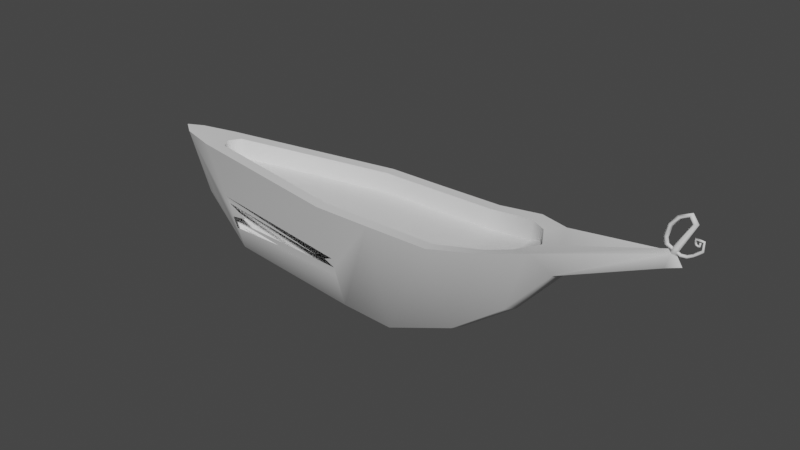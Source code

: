 # Source: bote.blend  (saved by Blender 3.3.6; exported with 4.5.12 LTS)
import bpy
from mathutils import Matrix  # noqa: F401  (used for matrix-valued properties, if any)

bpy.ops.wm.read_factory_settings(use_empty=True)
scene = bpy.context.scene
scene.name = 'Scene'

# ---- collections
col_collection = bpy.data.collections.new('Collection'); scene.collection.children.link(col_collection)

# ---- materials (node trees are filled in below, after node groups)
mat_material = bpy.data.materials.new('Material')
mat_material.alpha_threshold = 0.0
mat_material.use_transparent_shadow = False
mat_material.roughness = 0.5
mat_material.line_color = (0.0, 0.0, 0.0, 1.0)

# ---- node groups
ng_auto_smooth = bpy.data.node_groups.new('Auto Smooth', 'GeometryNodeTree')
_s = ng_auto_smooth.interface.new_socket(name='Geometry', in_out='OUTPUT', socket_type='NodeSocketGeometry')
_s = ng_auto_smooth.interface.new_socket(name='Geometry', in_out='INPUT', socket_type='NodeSocketGeometry')
_s = ng_auto_smooth.interface.new_socket(name='Angle', in_out='INPUT', socket_type='NodeSocketFloat')
_s.subtype = 'ANGLE'
_s.min_value = 0.0
_s.max_value = 3.142
ng_auto_smooth.is_modifier = True
_N = ng_auto_smooth.nodes; _L = ng_auto_smooth.links
n0 = _N.new('NodeGroupOutput'); n0.name = 'Group Output'; n0.location = (480, -100)
n1 = _N.new('NodeGroupInput'); n1.name = 'Group Input'; n1.location = (-420, -300)
n2 = _N.new('NodeGroupInput'); n2.name = 'Group Input.001'; n2.location = (-60, -100)
n3 = _N.new('GeometryNodeSetShadeSmooth'); n3.name = 'Set Shade Smooth'; n3.location = (120, -100)
n3.domain = 'EDGE'
n4 = _N.new('GeometryNodeSetShadeSmooth'); n4.name = 'Set Shade Smooth.001'; n4.location = (300, -100)
n5 = _N.new('GeometryNodeInputMeshEdgeAngle'); n5.name = 'Edge Angle'; n5.location = (-420, -220)
n6 = _N.new('GeometryNodeInputEdgeSmooth'); n6.name = 'Is Edge Smooth'; n6.location = (-60, -160)
n7 = _N.new('GeometryNodeInputShadeSmooth'); n7.name = 'Is Face Smooth'; n7.location = (-240, -340)
n8 = _N.new('FunctionNodeBooleanMath'); n8.name = 'Boolean Math'; n8.location = (-60, -220)
n9 = _N.new('FunctionNodeCompare'); n9.name = 'Compare'; n9.location = (-240, -180)
n9.operation = 'LESS_EQUAL'
_L.new(n5.outputs[0], n9.inputs[0])
_L.new(n4.outputs[0], n0.inputs[0])
_L.new(n1.outputs[1], n9.inputs[1])
_L.new(n9.outputs[0], n8.inputs[0])
_L.new(n7.outputs[0], n8.inputs[1])
_L.new(n2.outputs[0], n3.inputs[0])
_L.new(n6.outputs[0], n3.inputs[1])
_L.new(n3.outputs[0], n4.inputs[0])
_L.new(n8.outputs[0], n3.inputs[2])
n0.is_active_output = True

# ---- material node trees
mat_material.use_nodes = True; mat_material.node_tree.nodes.clear()
_N = mat_material.node_tree.nodes; _L = mat_material.node_tree.links
n0 = _N.new('ShaderNodeOutputMaterial'); n0.name = 'Material Output'; n0.location = (300, 300)
n1 = _N.new('ShaderNodeBsdfPrincipled'); n1.name = 'Principled BSDF'; n1.location = (10, 300)
n1.distribution = 'GGX'
n1.subsurface_method = 'RANDOM_WALK_SKIN'
n1.inputs[3].default_value = 1.45
n1.inputs[27].default_value = (0.0, 0.0, 0.0, 1.0)
n1.inputs[28].default_value = 1.0
_L.new(n1.outputs[0], n0.inputs[0])
n0.is_active_output = True

# ---- world
world_world = bpy.data.worlds.new('World'); scene.world = world_world
world_world.use_nodes = True; world_world.node_tree.nodes.clear()
_N = world_world.node_tree.nodes; _L = world_world.node_tree.links
n0 = _N.new('ShaderNodeOutputWorld'); n0.name = 'World Output'; n0.location = (300, 300)
n1 = _N.new('ShaderNodeBackground'); n1.name = 'Background'; n1.location = (10, 300)
n1.inputs[0].default_value = (0.05088, 0.05088, 0.05088, 1.0)
_L.new(n1.outputs[0], n0.inputs[0])
n0.is_active_output = True
world_world.color = (0.05088, 0.05088, 0.05088)
world_world.use_sun_shadow = False
world_world.sun_shadow_jitter_overblur = 0.0

# ---- meshes
me_cube = bpy.data.meshes.new('Cube')
me_cube.from_pydata([(1.0, 0.7928, -1.0), (1.0, 1.444, 1.0), (1.0, -1.444, 1.0), (1.0, -0.7928, -1.0), (-0.9587, 1.444, 1.0), (-1.0, 0.6661, -1.0), (-0.9587, -1.444, 1.0), (-1.0, -0.6661, -1.0), (3.187, -1.444, 1.004), (3.214, -0.4963, -0.6342), (4.775, -1.213, 1.137), (5.017, -0.4287, 0.02639), (5.453, -0.7877, 1.169), (6.499, -0.3151, 0.8349), (9.784, -0.09028, 1.715), (9.663, -0.1427, 1.491), (3.187, 1.444, 1.004), (3.214, 0.4963, -0.6342), (4.775, 1.213, 1.137), (5.017, 0.4287, 0.02639), (5.453, 0.7877, 1.169), (6.499, 0.3151, 0.8349), (9.773, 0.108, 1.702), (9.663, 0.1427, 1.491), (-6.063, -0.3493, -0.856), (-6.677, -0.3925, 1.004), (-6.063, 0.3493, -0.856), (-6.677, 0.3925, 1.004), (-7.595, -0.1713, -0.1156), (-8.561, -0.3403, 1.018), (-7.595, 0.1713, -0.1156), (-8.561, 0.3403, 1.018), (1.0, 1.82, 1.0), (-1.0, 1.82, 1.0), (1.0, -1.82, 1.0), (-1.0, -1.82, 1.0), (3.214, 1.82, 1.007), (3.214, -1.82, 1.007), (4.9, -1.575, 1.169), (6.09, -1.0, 1.259), (4.9, 1.575, 1.169), (6.09, 1.0, 1.259), (-7.286, -0.6939, 1.004), (-7.286, 0.6939, 1.004), (4.775, 1.213, 0.7908), (4.775, -1.213, 0.7908), (3.187, 1.444, 0.6578), (3.187, -1.444, 0.6578), (-0.9587, -1.444, 0.6538), (-0.9587, 1.444, 0.6538), (1.0, 1.444, 0.6538), (1.0, -1.444, 0.6538), (5.453, -0.7877, 0.991), (5.453, 0.7877, 0.991), (-6.46, -0.3925, 0.6577), (-6.46, 0.3925, 0.6577), (0.9976, -5.48e-08, -1.08), (-1.102, -5.48e-08, -1.08), (9.918, 0.007695, 1.674), (6.56, -3.072e-07, 1.259), (6.755, -1.92e-07, 0.8553), (10.09, -2.545e-07, 1.544), (5.214, -2.112e-07, -0.002647), (3.322, -8.608e-08, -0.696), (-6.415, -2.352e-08, -0.9054), (-7.286, 5.96e-08, 1.004), (-8.072, -7.044e-08, -0.1292), (-9.038, -2.352e-08, 1.038), (5.922, -2.98e-07, 1.169), (-6.931, 2.98e-08, 1.004), (5.852, -2.98e-07, 0.991), (-6.714, 2.98e-08, 0.6577), (0.4756, -1.444, 1.0), (-0.3206, 1.444, 1.0), (9.65, 0.01101, 1.744), (-6.295, -0.4148, -0.5027), (-6.43, -0.4528, -0.2977), (-6.676, -0.5221, 0.07648), (-1.0, -1.031, -0.367), (-1.0, -1.125, -0.2047), (-1.0, -1.233, -0.01716), (-3.84, -0.8144, -0.3544), (-6.175, -0.4845, -0.3437), (-1.381, -1.154, -0.1021), (-1.764, -1.119, -0.1114), (-6.479, -0.525, -0.03043), (-5.581, -0.6406, -0.1804)], [], [(19, 40, 41, 21), (3, 34, 35, 80, 79, 78, 7), (0, 5, 33, 32), (0, 32, 36, 17), (21, 41, 22, 23), (17, 36, 40, 19), (3, 9, 37, 34), (9, 11, 38, 37), (11, 13, 39, 38), (13, 15, 14, 39), (57, 5, 0, 56), (59, 74, 22, 41), (20, 18, 44, 53), (4, 49, 73), (61, 60, 21, 23), (27, 55, 49, 4), (2, 8, 47, 51), (57, 64, 26, 5), (60, 62, 19, 21), (62, 63, 17, 19), (63, 56, 0, 17), (58, 61, 23, 22), (65, 67, 29, 42), (5, 26, 43, 33), (18, 16, 46, 44), (35, 42, 77, 80), (67, 31, 30, 66), (26, 30, 31, 43), (64, 66, 30, 26), (42, 29, 28, 24, 75, 76, 77), (1, 32, 33, 4, 73), (6, 35, 34, 2, 72), (1, 16, 36, 32), (8, 2, 34, 37), (10, 8, 37, 38), (12, 10, 38, 39), (16, 18, 40, 36), (18, 20, 41, 40), (68, 12, 39, 59), (69, 65, 42, 25), (4, 33, 43, 27), (25, 42, 35, 6), (8, 10, 45, 47), (6, 48, 54, 25), (2, 51, 72), (68, 20, 53, 70), (10, 12, 52, 45), (16, 1, 50, 46), (69, 71, 55, 27), (25, 54, 71, 69), (12, 68, 70, 52), (44, 45, 52, 70, 53), (27, 43, 65, 69), (20, 68, 59, 41), (24, 28, 66, 64), (29, 67, 66, 28), (43, 31, 67, 65), (14, 15, 61, 58), (9, 3, 56, 63), (11, 9, 63, 62), (13, 11, 62, 60), (7, 24, 64, 57), (15, 13, 60, 61), (39, 14, 74, 59), (7, 57, 56, 3), (51, 47, 46, 50), (46, 47, 45, 44), (50, 49, 48, 51), (72, 51, 48, 6), (48, 49, 55, 71, 54), (73, 49, 50, 1), (58, 22, 74, 14), (83, 79, 80), (79, 82, 81, 75, 78), (78, 75, 24, 7), (76, 86, 85, 84, 77)])
me_cube.polygons.foreach_set('use_smooth', [True] * 76)
_uv = me_cube.uv_layers.new(name='UVMap')
_uv.uv.foreach_set('vector', [0.375, 0.75, 0.625, 0.75, 0.625, 0.75, 0.375, 0.75, 0.375, 0.75, 0.625, 0.75, 0.625, 1.0, 0.4979, 1.0, 0.4744, 1.0, 0.4541, 1.0, 0.375, 1.0, 0.375, 0.75, 0.375, 1.0, 0.625, 1.0, 0.625, 0.75, 0.375, 0.75, 0.625, 0.75, 0.625, 0.75, 0.375, 0.75, 0.375, 0.75, 0.625, 0.75, 0.625, 0.75, 0.375, 0.75, 0.375, 0.75, 0.625, 0.75, 0.625, 0.75, 0.375, 0.75, 0.375, 0.75, 0.375, 0.75, 0.625, 0.75, 0.625, 0.75, 0.375, 0.75, 0.375, 0.75, 0.625, 0.75, 0.625, 0.75, 0.375, 0.75, 0.375, 0.75, 0.625, 0.75, 0.625, 0.75, 0.375, 0.75, 0.375, 0.75, 0.625, 0.75, 0.625, 0.75, 0.375, 1.0, 0.375, 1.0, 0.375, 0.75, 0.375, 0.75, 0.625, 0.75, 0.625, 0.75, 0.625, 0.75, 0.625, 0.75, 0.625, 0.75, 0.625, 0.75, 0.625, 0.75, 0.625, 0.75, 0.625, 1.0, 0.625, 1.0, 0.625, 0.9186, 0.375, 0.75, 0.375, 0.75, 0.375, 0.75, 0.375, 0.75, 0.625, 1.0, 0.625, 1.0, 0.625, 1.0, 0.625, 1.0, 0.625, 0.75, 0.625, 0.75, 0.625, 0.75, 0.625, 0.75, 0.375, 1.0, 0.375, 1.0, 0.375, 1.0, 0.375, 1.0, 0.375, 0.75, 0.375, 0.75, 0.375, 0.75, 0.375, 0.75, 0.375, 0.75, 0.375, 0.75, 0.375, 0.75, 0.375, 0.75, 0.375, 0.75, 0.375, 0.75, 0.375, 0.75, 0.375, 0.75, 0.625, 0.75, 0.375, 0.75, 0.375, 0.75, 0.625, 0.75, 0.625, 1.0, 0.625, 1.0, 0.625, 1.0, 0.625, 1.0, 0.375, 1.0, 0.375, 1.0, 0.625, 1.0, 0.625, 1.0, 0.625, 0.75, 0.625, 0.75, 0.625, 0.75, 0.625, 0.75, 0.625, 1.0, 0.625, 1.0, 0.5003, 1.0, 0.4979, 1.0, 0.625, 1.0, 0.625, 1.0, 0.375, 1.0, 0.375, 1.0, 0.375, 1.0, 0.375, 1.0, 0.625, 1.0, 0.625, 1.0, 0.375, 1.0, 0.375, 1.0, 0.375, 1.0, 0.375, 1.0, 0.625, 1.0, 0.625, 1.0, 0.375, 1.0, 0.375, 1.0, 0.4225, 1.0, 0.45, 1.0, 0.5003, 1.0, 0.625, 0.75, 0.625, 0.75, 0.625, 1.0, 0.625, 1.0, 0.625, 0.9186, 0.625, 1.0, 0.625, 1.0, 0.625, 0.75, 0.625, 0.75, 0.625, 0.8169, 0.625, 0.75, 0.625, 0.75, 0.625, 0.75, 0.625, 0.75, 0.625, 0.75, 0.625, 0.75, 0.625, 0.75, 0.625, 0.75, 0.625, 0.75, 0.625, 0.75, 0.625, 0.75, 0.625, 0.75, 0.625, 0.75, 0.625, 0.75, 0.625, 0.75, 0.625, 0.75, 0.625, 0.75, 0.625, 0.75, 0.625, 0.75, 0.625, 0.75, 0.625, 0.75, 0.625, 0.75, 0.625, 0.75, 0.625, 0.75, 0.625, 0.75, 0.625, 0.75, 0.625, 0.75, 0.625, 0.75, 0.625, 1.0, 0.625, 1.0, 0.625, 1.0, 0.625, 1.0, 0.625, 1.0, 0.625, 1.0, 0.625, 1.0, 0.625, 1.0, 0.625, 1.0, 0.625, 1.0, 0.625, 1.0, 0.625, 1.0, 0.625, 0.75, 0.625, 0.75, 0.625, 0.75, 0.625, 0.75, 0.625, 1.0, 0.625, 1.0, 0.625, 1.0, 0.625, 1.0, 0.625, 0.75, 0.625, 0.75, 0.625, 0.8169, 0.625, 0.75, 0.625, 0.75, 0.625, 0.75, 0.625, 0.75, 0.625, 0.75, 0.625, 0.75, 0.625, 0.75, 0.625, 0.75, 0.625, 0.75, 0.625, 0.75, 0.625, 0.75, 0.625, 0.75, 0.625, 1.0, 0.625, 1.0, 0.625, 1.0, 0.625, 1.0, 0.625, 1.0, 0.625, 1.0, 0.625, 1.0, 0.625, 1.0, 0.625, 0.75, 0.625, 0.75, 0.625, 0.75, 0.625, 0.75, 0.625, 0.75, 0.625, 0.75, 0.625, 0.75, 0.625, 0.75, 0.625, 0.75, 0.625, 1.0, 0.625, 1.0, 0.625, 1.0, 0.625, 1.0, 0.625, 0.75, 0.625, 0.75, 0.625, 0.75, 0.625, 0.75, 0.375, 1.0, 0.375, 1.0, 0.375, 1.0, 0.375, 1.0, 0.625, 1.0, 0.625, 1.0, 0.375, 1.0, 0.375, 1.0, 0.625, 1.0, 0.625, 1.0, 0.625, 1.0, 0.625, 1.0, 0.625, 0.75, 0.375, 0.75, 0.375, 0.75, 0.625, 0.75, 0.375, 0.75, 0.375, 0.75, 0.375, 0.75, 0.375, 0.75, 0.375, 0.75, 0.375, 0.75, 0.375, 0.75, 0.375, 0.75, 0.375, 0.75, 0.375, 0.75, 0.375, 0.75, 0.375, 0.75, 0.375, 1.0, 0.375, 1.0, 0.375, 1.0, 0.375, 1.0, 0.375, 0.75, 0.375, 0.75, 0.375, 0.75, 0.375, 0.75, 0.625, 0.75, 0.625, 0.75, 0.625, 0.75, 0.625, 0.75, 0.375, 1.0, 0.375, 1.0, 0.375, 0.75, 0.375, 0.75, 0.625, 0.75, 0.625, 0.75, 0.625, 0.75, 0.625, 0.75, 0.625, 0.75, 0.625, 0.75, 0.625, 0.75, 0.625, 0.75, 0.625, 0.75, 0.625, 1.0, 0.625, 1.0, 0.625, 0.75, 0.625, 0.8169, 0.625, 0.75, 0.625, 1.0, 0.625, 1.0, 0.625, 1.0, 0.625, 1.0, 0.625, 1.0, 0.625, 1.0, 0.625, 1.0, 0.625, 0.9186, 0.625, 1.0, 0.625, 0.75, 0.625, 0.75, 0.625, 0.75, 0.625, 0.75, 0.625, 0.75, 0.625, 0.75, 0.4874, 1.0, 0.4744, 1.0, 0.4979, 1.0, 0.4744, 1.0, 0.4445, 1.0, 0.4527, 1.0, 0.4225, 1.0, 0.4541, 1.0, 0.4541, 1.0, 0.4225, 1.0, 0.375, 1.0, 0.375, 1.0, 0.45, 1.0, 0.4693, 1.0, 0.4863, 1.0, 0.4862, 1.0, 0.5003, 1.0])
me_cube.materials.append(mat_material)
me_cube.use_mirror_vertex_groups = False
me_cube.update()
me_cube_001 = bpy.data.meshes.new('Cube.001')
me_cube_001.from_pydata([(9.784, -0.09028, 1.715), (9.773, 0.108, 1.702), (9.918, 0.007695, 1.674), (9.65, 0.01101, 1.744), (9.939, 0.007766, 1.75), (9.843, 0.07388, 1.769), (9.851, -0.05679, 1.777), (9.763, 0.009948, 1.796), (10.38, 0.01197, 2.199), (10.28, 0.07625, 2.187), (10.28, -0.05542, 2.192), (10.19, 0.009295, 2.182), (10.19, 0.01044, 2.335), (10.16, 0.07655, 2.287), (10.14, -0.05412, 2.291), (10.1, 0.01262, 2.247), (9.782, 0.01369, 2.237), (9.852, 0.06254, 2.224), (9.847, -0.034, 2.217), (9.912, 0.01531, 2.203), (9.556, 0.009846, 2.105), (9.627, 0.05869, 2.091), (9.621, -0.03785, 2.085), (9.686, 0.01146, 2.071), (9.468, 0.009146, 1.912), (9.543, 0.05799, 1.91), (9.542, -0.03855, 1.903), (9.613, 0.01076, 1.9), (9.522, 0.007961, 1.785), (9.582, 0.05681, 1.808), (9.59, -0.03974, 1.802), (9.649, 0.009572, 1.822), (9.983, 0.01084, 1.672), (9.988, 0.05011, 1.702), (10.0, -0.02751, 1.701), (10.01, 0.01214, 1.73), (10.18, 0.006079, 1.681), (10.17, 0.04535, 1.711), (10.18, -0.03227, 1.712), (10.17, 0.007374, 1.74), (10.36, 0.01086, 1.735), (10.34, 0.04223, 1.756), (10.34, -0.01977, 1.758), (10.32, 0.0119, 1.778), (10.6, 0.009444, 1.847), (10.56, 0.04081, 1.86), (10.56, -0.02119, 1.864), (10.53, 0.01048, 1.877), (10.6, 0.009579, 2.004), (10.57, 0.04095, 1.985), (10.57, -0.02105, 1.988), (10.54, 0.01061, 1.97), (10.32, 0.0079, 2.016), (10.35, 0.03927, 2.0), (10.35, -0.02273, 1.997), (10.38, 0.008935, 1.981), (10.31, 0.008572, 1.946), (10.34, 0.0327, 1.947), (10.34, -0.01499, 1.943), (10.38, 0.009368, 1.943), (10.34, 0.008167, 1.908), (10.37, 0.03229, 1.918), (10.37, -0.01539, 1.916), (10.4, 0.008963, 1.925), (10.43, 0.01017, 1.888), (10.43, 0.0343, 1.906), (10.44, -0.01339, 1.907), (10.43, 0.01097, 1.924), (10.49, 0.008435, 1.905), (10.46, 0.03256, 1.916), (10.47, -0.01512, 1.919), (10.44, 0.009232, 1.93), (10.5, 0.01001, 1.963), (10.47, 0.03414, 1.96), (10.47, -0.01355, 1.964), (10.43, 0.01081, 1.962)], [], [(2, 1, 5, 4), (0, 2, 4, 6), (4, 5, 9, 8), (7, 6, 10, 11), (1, 3, 7, 5), (3, 0, 6, 7), (10, 8, 12, 14), (9, 11, 15, 13), (5, 7, 11, 9), (6, 4, 8, 10), (13, 15, 19, 17), (12, 13, 17, 16), (11, 10, 14, 15), (8, 9, 13, 12), (18, 16, 20, 22), (17, 19, 23, 21), (14, 12, 16, 18), (15, 14, 18, 19), (20, 21, 25, 24), (23, 22, 26, 27), (19, 18, 22, 23), (16, 17, 21, 20), (26, 24, 28, 30), (25, 27, 31, 29), (21, 23, 27, 25), (22, 20, 24, 26), (31, 30, 34, 35), (30, 28, 32, 34), (27, 26, 30, 31), (24, 25, 29, 28), (32, 33, 37, 36), (35, 34, 38, 39), (28, 29, 33, 32), (29, 31, 35, 33), (38, 36, 40, 42), (37, 39, 43, 41), (33, 35, 39, 37), (34, 32, 36, 38), (40, 41, 45, 44), (43, 42, 46, 47), (39, 38, 42, 43), (36, 37, 41, 40), (45, 47, 51, 49), (44, 45, 49, 48), (41, 43, 47, 45), (42, 40, 44, 46), (50, 48, 52, 54), (49, 51, 55, 53), (46, 44, 48, 50), (47, 46, 50, 51), (52, 53, 57, 56), (55, 54, 58, 59), (51, 50, 54, 55), (48, 49, 53, 52), (57, 59, 63, 61), (56, 57, 61, 60), (53, 55, 59, 57), (54, 52, 56, 58), (62, 60, 64, 66), (61, 63, 67, 65), (58, 56, 60, 62), (59, 58, 62, 63), (64, 65, 69, 68), (67, 66, 70, 71), (63, 62, 66, 67), (60, 61, 65, 64), (70, 68, 72, 74), (69, 71, 75, 73), (65, 67, 71, 69), (66, 64, 68, 70), (73, 75, 72), (75, 74, 72), (71, 70, 74, 75), (68, 69, 73, 72), (2, 0, 3, 1)])
me_cube_001.polygons.foreach_set('use_smooth', [True] * 75)
_uv = me_cube_001.uv_layers.new(name='UVMap')
_uv.uv.foreach_set('vector', [0.625, 0.75, 0.625, 0.75, 0.625, 0.75, 0.625, 0.75, 0.625, 0.75, 0.625, 0.75, 0.625, 0.75, 0.625, 0.75, 0.625, 0.75, 0.625, 0.75, 0.625, 0.75, 0.625, 0.75, 0.625, 0.75, 0.625, 0.75, 0.625, 0.75, 0.625, 0.75, 0.625, 0.75, 0.625, 0.75, 0.625, 0.75, 0.625, 0.75, 0.625, 0.75, 0.625, 0.75, 0.625, 0.75, 0.625, 0.75, 0.625, 0.75, 0.625, 0.75, 0.625, 0.75, 0.625, 0.75, 0.625, 0.75, 0.625, 0.75, 0.625, 0.75, 0.625, 0.75, 0.625, 0.75, 0.625, 0.75, 0.625, 0.75, 0.625, 0.75, 0.625, 0.75, 0.625, 0.75, 0.625, 0.75, 0.625, 0.75, 0.625, 0.75, 0.625, 0.75, 0.625, 0.75, 0.625, 0.75, 0.625, 0.75, 0.625, 0.75, 0.625, 0.75, 0.625, 0.75, 0.625, 0.75, 0.625, 0.75, 0.625, 0.75, 0.625, 0.75, 0.625, 0.75, 0.625, 0.75, 0.625, 0.75, 0.625, 0.75, 0.625, 0.75, 0.625, 0.75, 0.625, 0.75, 0.625, 0.75, 0.625, 0.75, 0.625, 0.75, 0.625, 0.75, 0.625, 0.75, 0.625, 0.75, 0.625, 0.75, 0.625, 0.75, 0.625, 0.75, 0.625, 0.75, 0.625, 0.75, 0.625, 0.75, 0.625, 0.75, 0.625, 0.75, 0.625, 0.75, 0.625, 0.75, 0.625, 0.75, 0.625, 0.75, 0.625, 0.75, 0.625, 0.75, 0.625, 0.75, 0.625, 0.75, 0.625, 0.75, 0.625, 0.75, 0.625, 0.75, 0.625, 0.75, 0.625, 0.75, 0.625, 0.75, 0.625, 0.75, 0.625, 0.75, 0.625, 0.75, 0.625, 0.75, 0.625, 0.75, 0.625, 0.75, 0.625, 0.75, 0.625, 0.75, 0.625, 0.75, 0.625, 0.75, 0.625, 0.75, 0.625, 0.75, 0.625, 0.75, 0.625, 0.75, 0.625, 0.75, 0.625, 0.75, 0.625, 0.75, 0.625, 0.75, 0.625, 0.75, 0.625, 0.75, 0.625, 0.75, 0.625, 0.75, 0.625, 0.75, 0.625, 0.75, 0.625, 0.75, 0.625, 0.75, 0.625, 0.75, 0.625, 0.75, 0.625, 0.75, 0.625, 0.75, 0.625, 0.75, 0.625, 0.75, 0.625, 0.75, 0.625, 0.75, 0.625, 0.75, 0.625, 0.75, 0.625, 0.75, 0.625, 0.75, 0.625, 0.75, 0.625, 0.75, 0.625, 0.75, 0.625, 0.75, 0.625, 0.75, 0.625, 0.75, 0.625, 0.75, 0.625, 0.75, 0.625, 0.75, 0.625, 0.75, 0.625, 0.75, 0.625, 0.75, 0.625, 0.75, 0.625, 0.75, 0.625, 0.75, 0.625, 0.75, 0.625, 0.75, 0.625, 0.75, 0.625, 0.75, 0.625, 0.75, 0.625, 0.75, 0.625, 0.75, 0.625, 0.75, 0.625, 0.75, 0.625, 0.75, 0.625, 0.75, 0.625, 0.75, 0.625, 0.75, 0.625, 0.75, 0.625, 0.75, 0.625, 0.75, 0.625, 0.75, 0.625, 0.75, 0.625, 0.75, 0.625, 0.75, 0.625, 0.75, 0.625, 0.75, 0.625, 0.75, 0.625, 0.75, 0.625, 0.75, 0.625, 0.75, 0.625, 0.75, 0.625, 0.75, 0.625, 0.75, 0.625, 0.75, 0.625, 0.75, 0.625, 0.75, 0.625, 0.75, 0.625, 0.75, 0.625, 0.75, 0.625, 0.75, 0.625, 0.75, 0.625, 0.75, 0.625, 0.75, 0.625, 0.75, 0.625, 0.75, 0.625, 0.75, 0.625, 0.75, 0.625, 0.75, 0.625, 0.75, 0.625, 0.75, 0.625, 0.75, 0.625, 0.75, 0.625, 0.75, 0.625, 0.75, 0.625, 0.75, 0.625, 0.75, 0.625, 0.75, 0.625, 0.75, 0.625, 0.75, 0.625, 0.75, 0.625, 0.75, 0.625, 0.75, 0.625, 0.75, 0.625, 0.75, 0.625, 0.75, 0.625, 0.75, 0.625, 0.75, 0.625, 0.75, 0.625, 0.75, 0.625, 0.75, 0.625, 0.75, 0.625, 0.75, 0.625, 0.75, 0.625, 0.75, 0.625, 0.75, 0.625, 0.75, 0.625, 0.75, 0.625, 0.75, 0.625, 0.75, 0.625, 0.75, 0.625, 0.75, 0.625, 0.75, 0.625, 0.75, 0.625, 0.75, 0.625, 0.75, 0.625, 0.75, 0.625, 0.75, 0.625, 0.75, 0.625, 0.75, 0.625, 0.75, 0.625, 0.75, 0.625, 0.75, 0.625, 0.75, 0.625, 0.75, 0.625, 0.75, 0.625, 0.75, 0.625, 0.75, 0.625, 0.75, 0.625, 0.75, 0.625, 0.75, 0.625, 0.75, 0.625, 0.75, 0.625, 0.75, 0.625, 0.75, 0.625, 0.75, 0.625, 0.75, 0.625, 0.75, 0.625, 0.75, 0.625, 0.75, 0.625, 0.75, 0.625, 0.75, 0.625, 0.75, 0.625, 0.75, 0.625, 0.75, 0.625, 0.75, 0.625, 0.75, 0.625, 0.75, 0.625, 0.75, 0.625, 0.75, 0.625, 0.75, 0.625, 0.75, 0.625, 0.75, 0.625, 0.75, 0.625, 0.75, 0.625, 0.75, 0.625, 0.75, 0.625, 0.75, 0.625, 0.75, 0.625, 0.75, 0.625, 0.75, 0.625, 0.75, 0.625, 0.75, 0.625, 0.75, 0.625, 0.75, 0.625, 0.75, 0.625, 0.75, 0.625, 0.75, 0.625, 0.75, 0.625, 0.75, 0.625, 0.75, 0.625, 0.75, 0.625, 0.75, 0.625, 0.75, 0.625, 0.75, 0.625, 0.75, 0.625, 0.75, 0.625, 0.75, 0.625, 0.75, 0.625, 0.75, 0.625, 0.75, 0.625, 0.75, 0.625, 0.75, 0.625, 0.75, 0.625, 0.75, 0.625, 0.75, 0.625, 0.75, 0.625, 0.75, 0.625, 0.75, 0.625, 0.75, 0.625, 0.75, 0.625, 0.75, 0.625, 0.75])
me_cube_001.materials.append(mat_material)
me_cube_001.use_mirror_vertex_groups = False
me_cube_001.update()

# ---- objects
ob_cube = bpy.data.objects.new('Cube', me_cube)
ob_cube_001 = bpy.data.objects.new('Cube.001', me_cube_001)

# ---- transforms, parenting, visibility, modifiers, constraints
ob_cube.location = (0.0, 0.0, 1.0)
ob_cube.scale = (1.0, 1.0, 2.0)
ob_cube.lock_rotations_4d = False
ob_cube.empty_display_type = 'ARROWS'
ob_cube.lineart.crease_threshold = 0.0
_m = ob_cube.modifiers.new('Auto Smooth', 'NODES')
_m.node_group = ng_auto_smooth
_gi = [s.identifier for s in ng_auto_smooth.interface.items_tree if s.item_type == 'SOCKET' and s.in_out == 'INPUT']
_m[_gi[1]] = 1.047  # Angle
ob_cube_001.location = (0.0, 0.0, 1.0)
ob_cube_001.scale = (1.0, 1.0, 2.0)
ob_cube_001.lock_rotations_4d = False
ob_cube_001.empty_display_type = 'ARROWS'
ob_cube_001.lineart.crease_threshold = 0.0

# ---- collection membership
col_collection.objects.link(ob_cube)
col_collection.objects.link(ob_cube_001)

# ---- scene / render settings (as saved in the file)
scene.frame_start = 1; scene.frame_end = 250; scene.frame_set(1)
scene.render.engine = 'BLENDER_EEVEE_NEXT'
scene.cycles.sampling_pattern = 'TABULATED_SOBOL'
scene.cycles.use_light_tree = False
scene.view_settings.view_transform = 'Filmic'
bpy.context.view_layer.update()

# ---- added for rendering (the .blend has no active camera and no usable light): camera, sun
cam_auto = bpy.data.cameras.new('AutoCamera')
cam_auto.lens = 50.0
cam_auto.sensor_width = 36.0
cam_auto.clip_end = 1000.0
ob_auto_camera = bpy.data.objects.new('AutoCamera', cam_auto)
scene.collection.objects.link(ob_auto_camera)
ob_auto_camera.location = (20.3142, -23.4381, 17.8802)
ob_auto_camera.rotation_euler = (1.09748, -7.21219e-08, 0.694738)
scene.camera = ob_auto_camera
light_auto_sun = bpy.data.lights.new('AutoSun', 'SUN')
light_auto_sun.energy = 3.0
light_auto_sun.angle = 0.0523599
ob_auto_sun = bpy.data.objects.new('AutoSun', light_auto_sun)
scene.collection.objects.link(ob_auto_sun)
ob_auto_sun.rotation_euler = (0.872665, 0.174533, 0.523599)
bpy.context.view_layer.update()
